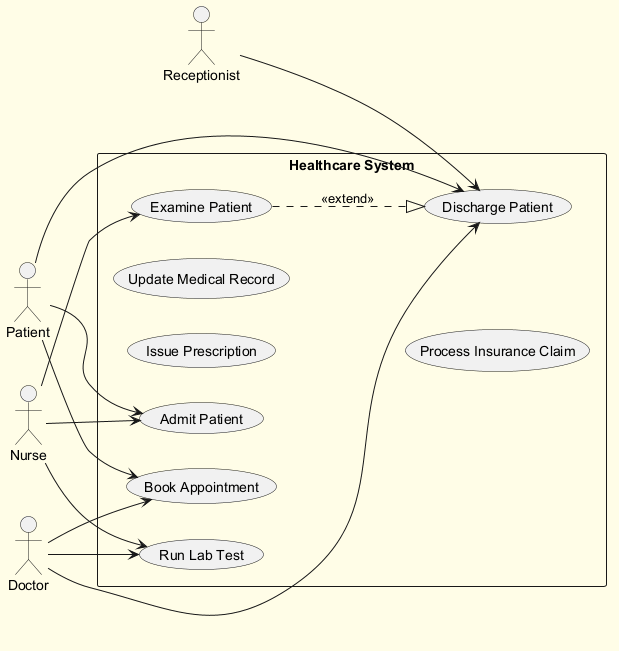

The diagram above was rendered by PlantUML. Its source (embedded in the PNG):
@startuml
skinparam backgroundColor #FFFDE7
skinparam classBackgroundColor #FFF9C4
skinparam classBorderColor #F57F17
left to right direction
actor "Receptionist" as R
actor "Patient" as P
actor "Nurse" as N
actor "Doctor" as D
rectangle "Healthcare System" {
  usecase "Admit Patient" as UC_AdmitPatient
  usecase "Issue Prescription" as UC_IssuePrescription
  usecase "Update Medical Record" as UC_UpdateMedicalRecord
  usecase "Examine Patient" as UC_ExaminePatient
  usecase "Process Insurance Claim" as UC_ProcessInsuranceClaim
  usecase "Discharge Patient" as UC_DischargePatient
  usecase "Run Lab Test" as UC_RunLabTest
  usecase "Book Appointment" as UC_BookAppointment
}
R --> UC_DischargePatient
P --> UC_DischargePatient
P --> UC_AdmitPatient
P --> UC_BookAppointment
N --> UC_ExaminePatient
N --> UC_AdmitPatient
N --> UC_RunLabTest
D --> UC_RunLabTest
D --> UC_DischargePatient
D --> UC_BookAppointment
UC_ExaminePatient ..|> UC_DischargePatient : <<extend>>
@enduml